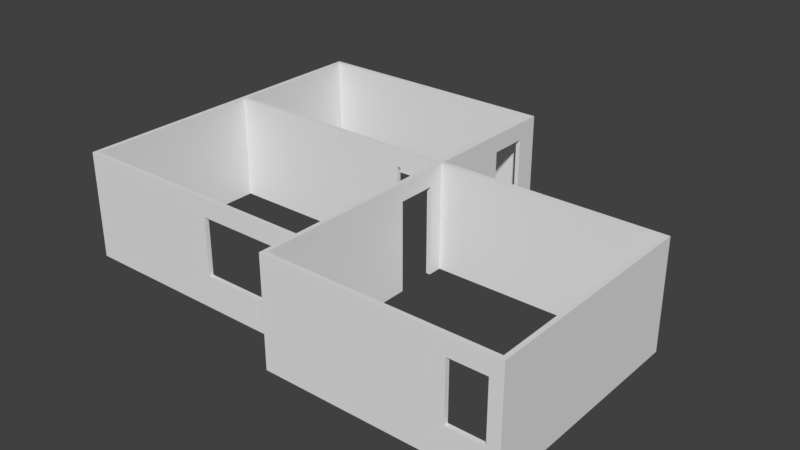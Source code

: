# Source: Tembok.blend  (saved by Blender 2.79.0; exported with 4.5.12 LTS)
import bpy
from mathutils import Matrix  # noqa: F401  (used for matrix-valued properties, if any)

bpy.ops.wm.read_factory_settings(use_empty=True)
scene = bpy.context.scene
scene.name = 'Scene'

# ---- collections
col_collection_1 = bpy.data.collections.new('Collection 1'); scene.collection.children.link(col_collection_1)

# ---- materials (node trees are filled in below, after node groups)
mat_material_002 = bpy.data.materials.new('Material.002')
mat_material_002.alpha_threshold = 0.0
mat_material_002.use_transparent_shadow = False
mat_material_002.roughness = 0.5
mat_material_002.specular_intensity = 0.0

# ---- material node trees

# ---- world
world_world = bpy.data.worlds.new('World'); scene.world = world_world
world_world.color = (0.05088, 0.05088, 0.05088)
world_world.use_sun_shadow = False
world_world.sun_shadow_jitter_overblur = 0.0
world_world.cycles.sampling_method = 'MANUAL'

# ---- meshes
me_cube_015 = bpy.data.meshes.new('Cube.015')
me_cube_015.from_pydata([(-4.0, -0.06, 0.0), (-4.0, -0.06, 2.5), (-4.0, 0.06, 0.0), (-4.0, 0.06, 2.5), (1.7, -0.06, 0.0), (1.7, -0.06, 2.5), (1.7, 0.06, 0.0), (1.7, 0.06, 2.5), (-4.0, -0.06, 3.0), (-4.0, 0.06, 3.0), (1.7, -0.06, 3.0), (1.7, 0.06, 3.0), (-4.12, -0.06, 0.0), (-4.12, -0.06, 2.5), (-4.12, 0.06, 0.0), (-4.12, 0.06, 2.5), (-4.12, -0.06, 3.0), (-4.12, 0.06, 3.0), (-4.0, -5.06, 0.0), (-4.0, -5.06, 2.5), (-4.0, -5.06, 3.0), (-4.12, -5.06, 0.0), (-4.12, -5.06, 2.5), (-4.12, -5.06, 3.0), (-4.0, -5.18, 0.0), (-4.0, -5.18, 2.5), (-4.0, -5.18, 3.0), (-4.12, -5.18, 0.0), (-4.12, -5.18, 2.5), (-4.12, -5.18, 3.0), (3.0, -5.06, 0.0), (3.0, -5.06, 2.5), (3.0, -5.06, 3.0), (3.0, -5.18, 0.0), (3.0, -5.18, 2.5), (3.0, -5.18, 3.0), (3.12, -5.06, 0.0), (3.12, -5.06, 2.5), (3.12, -5.06, 3.0), (3.12, -5.18, 0.0), (3.12, -5.18, 2.5), (3.12, -5.18, 3.0), (3.0, -1.56, 0.0), (3.0, -1.56, 2.5), (3.0, -1.56, 3.0), (3.12, -1.56, 0.0), (3.12, -1.56, 2.5), (3.12, -1.56, 3.0), (3.0, -0.46, 2.5), (3.0, -0.46, 3.0), (3.12, -0.46, 2.5), (3.12, -0.46, 3.0), (3.0, -0.06, 2.5), (3.0, -0.06, 3.0), (3.12, -0.06, 2.5), (3.12, -0.06, 3.0), (9.22, 0.06, 3.0), (9.22, 0.06, 2.5), (9.22, 0.06, -1.192e-07), (9.22, -0.06, -1.192e-07), (2.8, -0.06, 2.5), (2.8, -0.06, 3.0), (2.8, 0.06, 2.5), (2.8, 0.06, 3.0), (3.0, -0.06, -1.192e-07), (3.12, -0.06, -1.192e-07), (3.0, -0.46, -1.192e-07), (3.12, -0.46, -1.192e-07), (3.12, 0.06, -1.192e-07), (3.0, 0.06, -1.192e-07), (2.8, 0.06, -1.192e-07), (2.8, -0.06, -1.192e-07), (-4.0, -0.06, 0.8984), (-4.0, 0.06, 0.8984), (1.7, 0.06, 0.8984), (1.7, -0.06, 0.8984), (-4.12, -0.06, 0.8984), (-4.12, 0.06, 0.8984), (-4.0, -5.06, 0.8984), (-4.12, -5.06, 0.8984), (-4.0, -5.18, 0.8984), (-4.12, -5.18, 0.8984), (3.0, -5.06, 0.8984), (3.0, -5.18, 0.8984), (3.12, -5.06, 0.8984), (3.12, -5.18, 0.8984), (3.0, -1.56, 0.8984), (3.12, -1.56, 0.8984), (0.08, -5.06, 3.0), (0.08, -5.06, 2.5), (0.08, -5.18, 0.0), (0.08, -5.18, 2.5), (0.08, -5.18, 3.0), (0.08, -5.06, 0.0), (0.08, -5.06, 0.8984), (0.08, -5.18, 0.8984), (1.879, -5.06, 3.0), (1.879, -5.18, 0.0), (1.879, -5.18, 3.0), (1.879, -5.06, 0.0), (1.879, -5.06, 0.8984), (1.879, -5.18, 0.8984), (1.879, -5.06, 2.5), (1.879, -5.18, 2.5), (-4.0, 3.96, 0.0), (-4.0, 3.96, 2.5), (-4.0, 3.96, 3.0), (-4.12, 3.96, 0.0), (-4.12, 3.96, 2.5), (-4.12, 3.96, 3.0), (-4.0, 3.96, 0.8984), (-4.12, 3.96, 0.8984), (-4.0, 4.08, 0.0), (-4.0, 4.08, 2.5), (-4.0, 4.08, 3.0), (-4.12, 4.08, 0.0), (-4.12, 4.08, 2.5), (-4.12, 4.08, 3.0), (-4.0, 4.08, 0.8984), (-4.12, 4.08, 0.8984), (3.0, 3.96, 0.0), (3.0, 3.96, 2.5), (3.0, 3.96, 3.0), (3.0, 3.96, 0.8984), (3.0, 4.08, 0.0), (3.0, 4.08, 2.5), (3.0, 4.08, 3.0), (3.0, 4.08, 0.8984), (3.12, 3.96, 0.0), (3.12, 3.96, 2.5), (3.12, 3.96, 3.0), (3.12, 3.96, 0.8984), (3.12, 4.08, 0.0), (3.12, 4.08, 2.5), (3.12, 4.08, 3.0), (3.12, 4.08, 0.8984), (9.22, -0.06, 3.0), (3.0, 0.06, 2.5), (3.0, 0.06, 3.0), (3.0, 0.06, 0.8984), (9.22, -0.06, 2.5), (3.12, 0.06, 2.5), (3.12, 0.06, 3.0), (3.12, 0.06, 0.8984), (9.22, 0.06, 0.8984), (9.34, 0.06, 3.0), (9.34, 0.06, 2.5), (9.34, 0.06, -1.192e-07), (9.34, -0.06, -1.192e-07), (9.34, -0.06, 3.0), (9.34, -0.06, 2.5), (9.34, 0.06, 0.8984), (9.22, -6.06, -1.192e-07), (9.22, -6.06, 3.0), (9.22, -6.06, 2.5), (9.34, -6.06, -1.192e-07), (9.34, -6.06, 3.0), (9.34, -6.06, 2.5), (3.0, -6.06, 0.0), (3.0, -6.06, 2.5), (3.0, -6.06, 3.0), (3.12, -6.06, 0.0), (3.12, -6.06, 2.5), (3.12, -6.06, 3.0), (3.0, -6.06, 0.8984), (3.12, -6.06, 0.8984), (3.0, -6.18, 0.0), (3.0, -6.18, 2.5), (3.0, -6.18, 3.0), (3.12, -6.18, 0.0), (3.12, -6.18, 2.5), (3.12, -6.18, 3.0), (3.0, -6.18, 0.8984), (3.12, -6.18, 0.8984), (9.22, -6.06, 0.8984), (9.22, -6.18, 0.0), (9.22, -6.18, 2.5), (9.22, -6.18, 3.0), (9.22, -6.18, 0.8984), (9.34, -6.06, 0.8984), (9.34, -6.18, 0.0), (9.34, -6.18, 2.5), (9.34, -6.18, 3.0), (9.34, -6.18, 0.8984), (9.0, -6.18, 2.5), (9.0, -6.18, 0.8984), (9.0, -6.06, 0.8984), (9.0, -6.18, 0.0), (9.0, -6.18, 3.0), (9.0, -6.06, 2.5), (9.0, -6.06, 3.0), (9.0, -6.06, -1.192e-07), (8.0, -6.18, 2.5), (8.0, -6.18, 3.0), (8.0, -6.06, 2.5), (8.0, -6.06, -1.192e-07), (8.0, -6.18, 0.8984), (8.0, -6.06, 0.8984), (8.0, -6.18, 0.0), (8.0, -6.06, 3.0), (3.12, 3.44, 0.8984), (3.0, 3.44, 2.5), (3.0, 3.44, 3.0), (3.12, 3.44, 3.0), (3.12, 3.44, 2.5), (3.0, 3.44, 0.8984), (3.12, 3.44, 0.0), (3.0, 3.44, 0.0), (3.12, 2.34, 0.8984), (3.0, 2.34, 2.5), (3.0, 2.34, 0.8984), (3.0, 2.34, 0.0), (3.0, 2.34, 3.0), (3.12, 2.34, 3.0), (3.12, 2.34, 2.5), (3.12, 2.34, 0.0)], [], [(2, 0, 12, 14), (73, 3, 7, 74), (69, 64, 71, 70), (75, 5, 1, 72), (2, 6, 4, 0), (65, 64, 69, 68), (11, 9, 8, 10), (17, 9, 106, 109), (1, 5, 10, 8), (7, 3, 9, 11), (76, 13, 15, 77), (15, 13, 16, 17), (12, 0, 18, 21), (2, 14, 107, 104), (8, 16, 23, 20), (8, 9, 17, 16), (23, 22, 28, 29), (20, 23, 29, 26), (1, 8, 20, 19), (16, 13, 22, 23), (72, 1, 19, 78), (76, 12, 21, 79), (25, 26, 29, 28), (80, 25, 28, 81), (21, 18, 24, 27), (79, 21, 27, 81), (102, 96, 32, 31), (84, 36, 45, 87), (40, 41, 163, 162), (96, 98, 35, 32), (98, 103, 34, 35), (37, 38, 41, 40), (84, 37, 40, 85), (33, 30, 36, 39), (32, 35, 41, 38), (41, 35, 160, 163), (31, 32, 44, 43), (44, 47, 51, 49), (86, 43, 46, 87), (38, 37, 46, 47), (36, 30, 42, 45), (82, 31, 43, 86), (32, 38, 47, 44), (48, 52, 64, 66), (46, 43, 48, 50), (47, 46, 50, 51), (43, 44, 49, 48), (53, 55, 142, 138), (51, 50, 54, 55), (49, 51, 55, 53), (48, 49, 53, 52), (143, 141, 57, 144), (53, 138, 63, 61), (141, 142, 56, 57), (55, 54, 140, 136), (63, 62, 7, 11), (52, 53, 61, 60), (50, 48, 66, 67), (138, 137, 62, 63), (67, 66, 64, 65), (61, 63, 11, 10), (60, 61, 10, 5), (62, 60, 5, 7), (52, 60, 71, 64), (54, 50, 67, 65), (62, 137, 69, 70), (60, 62, 70, 71), (30, 82, 86, 42), (42, 86, 87, 45), (33, 39, 161, 158), (36, 84, 85, 39), (37, 84, 87, 46), (22, 79, 81, 28), (24, 80, 81, 27), (13, 76, 79, 22), (0, 72, 78, 18), (3, 73, 110, 105), (12, 76, 77, 14), (4, 75, 72, 0), (2, 73, 74, 6), (25, 80, 95, 91), (18, 78, 94, 93), (78, 19, 89, 94), (24, 18, 93, 90), (26, 25, 91, 92), (20, 26, 92, 88), (19, 20, 88, 89), (80, 24, 90, 95), (93, 94, 100, 99), (90, 93, 99, 97), (92, 91, 103, 98), (88, 92, 98, 96), (89, 88, 96, 102), (95, 90, 97, 101), (113, 114, 126, 125), (104, 112, 124, 120), (108, 109, 117, 116), (73, 2, 104, 110), (14, 77, 111, 107), (9, 3, 105, 106), (77, 15, 108, 111), (15, 17, 109, 108), (114, 113, 116, 117), (118, 112, 115, 119), (113, 118, 119, 116), (109, 106, 114, 117), (107, 111, 119, 115), (106, 105, 121, 122), (111, 108, 116, 119), (104, 107, 115, 112), (213, 212, 138, 142), (124, 127, 135, 132), (127, 125, 133, 135), (105, 110, 123, 121), (114, 106, 122, 126), (118, 113, 125, 127), (110, 104, 120, 123), (112, 118, 127, 124), (129, 131, 135, 133), (130, 129, 133, 134), (131, 128, 132, 135), (125, 126, 134, 133), (212, 209, 137, 138), (215, 208, 143, 68), (120, 124, 132, 128), (126, 122, 130, 134), (68, 143, 144, 58), (57, 56, 145, 146), (214, 213, 142, 141), (209, 210, 139, 137), (210, 211, 69, 139), (211, 215, 68, 69), (208, 214, 141, 143), (54, 65, 59, 140), (142, 55, 136, 56), (65, 68, 58, 59), (149, 150, 146, 145), (146, 150, 148, 147), (136, 140, 154, 153), (59, 148, 155, 152), (56, 136, 149, 145), (59, 58, 147, 148), (58, 144, 151, 147), (144, 57, 146, 151), (140, 59, 152, 154), (148, 150, 157, 155), (149, 136, 153, 156), (150, 149, 156, 157), (189, 190, 153, 154), (158, 161, 169, 166), (191, 186, 174, 152), (39, 85, 165, 161), (34, 83, 164, 159), (83, 33, 158, 164), (35, 34, 159, 160), (85, 40, 162, 165), (168, 167, 170, 171), (172, 166, 169, 173), (167, 172, 173, 170), (159, 164, 172, 167), (164, 158, 166, 172), (163, 160, 168, 171), (184, 185, 178, 176), (160, 159, 167, 168), (176, 178, 183, 181), (178, 175, 180, 183), (175, 152, 155, 180), (185, 187, 175, 178), (187, 191, 152, 175), (188, 184, 176, 177), (190, 188, 177, 153), (186, 189, 154, 174), (157, 156, 182, 181), (155, 179, 183, 180), (179, 157, 181, 183), (153, 177, 182, 156), (177, 176, 181, 182), (33, 83, 82, 30), (100, 101, 97, 99), (100, 94, 95, 101), (95, 94, 89, 91), (89, 102, 103, 91), (102, 31, 34, 103), (31, 82, 83, 34), (192, 194, 189, 184), (199, 193, 188, 190), (193, 192, 184, 188), (198, 195, 191, 187), (196, 198, 187, 185), (189, 186, 185, 184), (195, 197, 186, 191), (194, 199, 190, 189), (162, 163, 199, 194), (161, 165, 197, 195), (170, 173, 196, 192), (173, 169, 198, 196), (169, 161, 195, 198), (171, 170, 192, 193), (163, 171, 193, 199), (165, 162, 194, 197), (196, 197, 194, 192), (185, 186, 197, 196), (131, 129, 204, 200), (120, 128, 206, 207), (123, 120, 207, 205), (121, 123, 205, 201), (129, 130, 203, 204), (128, 131, 200, 206), (122, 121, 201, 202), (130, 122, 202, 203), (204, 203, 213, 214), (202, 201, 209, 212), (203, 202, 212, 213), (206, 200, 205, 207), (204, 201, 205, 200), (214, 209, 201, 204), (214, 208, 210, 209), (211, 210, 208, 215), (6, 74, 75, 4), (5, 75, 74, 7)])
me_cube_015.materials.append(mat_material_002)
me_cube_015.use_remesh_preserve_volume = False
me_cube_015.use_remesh_preserve_attributes = False
me_cube_015.use_mirror_vertex_groups = False
me_cube_015.update()

# ---- objects
ob_tembok = bpy.data.objects.new('Tembok', me_cube_015)

# ---- transforms, parenting, visibility, modifiers, constraints
ob_tembok.location = (0.0, 2.06, 0.0)
ob_tembok.lineart.crease_threshold = 0.0

# ---- collection membership
col_collection_1.objects.link(ob_tembok)

# ---- scene / render settings (as saved in the file)
scene.frame_start = 1; scene.frame_end = 250; scene.frame_set(1)
scene.render.engine = 'BLENDER_EEVEE_NEXT'
scene.render.resolution_percentage = 50
scene.render.dither_intensity = 0.0
scene.cycles.use_denoising = False
scene.cycles.samples = 128
scene.cycles.sampling_pattern = 'TABULATED_SOBOL'
scene.cycles.use_adaptive_sampling = False
scene.cycles.use_light_tree = False
scene.cycles.blur_glossy = 0.0
scene.cycles.sample_clamp_indirect = 0.0
scene.view_settings.view_transform = 'Standard'
bpy.context.view_layer.update()

# ---- added for rendering (the .blend has no active camera and no usable light): camera, sun
cam_auto = bpy.data.cameras.new('AutoCamera')
cam_auto.lens = 50.0
cam_auto.sensor_width = 36.0
cam_auto.clip_end = 1000.0
ob_auto_camera = bpy.data.objects.new('AutoCamera', cam_auto)
scene.collection.objects.link(ob_auto_camera)
ob_auto_camera.location = (18.5131, -18.0737, 14.2225)
ob_auto_camera.rotation_euler = (1.09748, -7.21219e-08, 0.694738)
scene.camera = ob_auto_camera
light_auto_sun = bpy.data.lights.new('AutoSun', 'SUN')
light_auto_sun.energy = 3.0
light_auto_sun.angle = 0.0523599
ob_auto_sun = bpy.data.objects.new('AutoSun', light_auto_sun)
scene.collection.objects.link(ob_auto_sun)
ob_auto_sun.rotation_euler = (0.872665, 0.174533, 0.523599)
bpy.context.view_layer.update()
